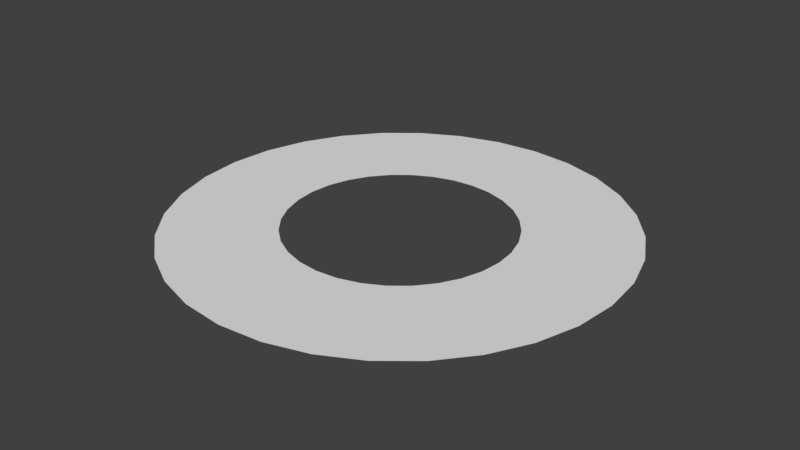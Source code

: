 # Source: MoveArrowGizmo.blend  (saved by Blender 2.79.0; exported with 4.5.12 LTS)
import bpy
from mathutils import Matrix  # noqa: F401  (used for matrix-valued properties, if any)

bpy.ops.wm.read_factory_settings(use_empty=True)
scene = bpy.context.scene
scene.name = 'Scene'

# ---- collections
col_collection_1 = bpy.data.collections.new('Collection 1'); scene.collection.children.link(col_collection_1)

# ---- world
world_world = bpy.data.worlds.new('World'); scene.world = world_world
world_world.color = (0.05088, 0.05088, 0.05088)
world_world.use_sun_shadow = False
world_world.sun_shadow_jitter_overblur = 0.0
world_world.cycles.sampling_method = 'MANUAL'

# ---- meshes
me_cylinder = bpy.data.meshes.new('Cylinder')
me_cylinder.from_pydata([(0.0, 1.0, 0.0), (5.937e-08, 0.5, 0.0), (0.1951, 0.9808, 0.0), (0.09755, 0.4904, 0.0), (0.3827, 0.9239, 0.0), (0.1913, 0.4619, 0.0), (0.5556, 0.8315, 0.0), (0.2778, 0.4157, 0.0), (0.7071, 0.7071, 0.0), (0.3536, 0.3536, 0.0), (0.8315, 0.5556, 0.0), (0.4157, 0.2778, 0.0), (0.9239, 0.3827, 0.0), (0.4619, 0.1913, 0.0), (0.9808, 0.1951, 0.0), (0.4904, 0.09755, 0.0), (1.0, 7.55e-08, 0.0), (0.5, 1.802e-07, 0.0), (0.9808, -0.1951, 0.0), (0.4904, -0.09754, 0.0), (0.9239, -0.3827, 0.0), (0.4619, -0.1913, 0.0), (0.8315, -0.5556, 0.0), (0.4157, -0.2778, 0.0), (0.7071, -0.7071, 0.0), (0.3536, -0.3536, 0.0), (0.5556, -0.8315, 0.0), (0.2778, -0.4157, 0.0), (0.3827, -0.9239, 0.0), (0.1913, -0.4619, 0.0), (0.1951, -0.9808, 0.0), (0.09755, -0.4904, 0.0), (-3.258e-07, -1.0, 0.0), (-1.035e-07, -0.5, 0.0), (-0.1951, -0.9808, 0.0), (-0.09755, -0.4904, 0.0), (-0.3827, -0.9239, 0.0), (-0.1913, -0.4619, 0.0), (-0.5556, -0.8315, 0.0), (-0.2778, -0.4157, 0.0), (-0.7071, -0.7071, 0.0), (-0.3536, -0.3536, 0.0), (-0.8315, -0.5556, 0.0), (-0.4157, -0.2778, 0.0), (-0.9239, -0.3827, 0.0), (-0.4619, -0.1913, 0.0), (-0.9808, -0.1951, 0.0), (-0.4904, -0.09754, 0.0), (-1.0, 9.656e-07, 0.0), (-0.5, 6.253e-07, 0.0), (-0.9808, 0.1951, 0.0), (-0.4904, 0.09755, 0.0), (-0.9239, 0.3827, 0.0), (-0.4619, 0.1913, 0.0), (-0.8315, 0.5556, 0.0), (-0.4157, 0.2778, 0.0), (-0.7071, 0.7071, 0.0), (-0.3536, 0.3536, 0.0), (-0.5556, 0.8315, 0.0), (-0.2778, 0.4157, 0.0), (-0.3827, 0.9239, 0.0), (-0.1913, 0.4619, 0.0), (-0.1951, 0.9808, 0.0), (-0.09754, 0.4904, 0.0)], [], [(0, 1, 3, 2), (2, 3, 5, 4), (4, 5, 7, 6), (6, 7, 9, 8), (8, 9, 11, 10), (10, 11, 13, 12), (12, 13, 15, 14), (14, 15, 17, 16), (16, 17, 19, 18), (18, 19, 21, 20), (20, 21, 23, 22), (22, 23, 25, 24), (24, 25, 27, 26), (26, 27, 29, 28), (28, 29, 31, 30), (30, 31, 33, 32), (32, 33, 35, 34), (34, 35, 37, 36), (36, 37, 39, 38), (38, 39, 41, 40), (40, 41, 43, 42), (42, 43, 45, 44), (44, 45, 47, 46), (46, 47, 49, 48), (48, 49, 51, 50), (50, 51, 53, 52), (52, 53, 55, 54), (54, 55, 57, 56), (56, 57, 59, 58), (58, 59, 61, 60), (60, 61, 63, 62), (62, 63, 1, 0)])
_uv = me_cylinder.uv_layers.new(name='UVMap')
_uv.uv.foreach_set('vector', [0.2502, 1.0, 0.2502, 1.788e-07, 0.2814, 1.788e-07, 0.2814, 1.0, 0.2814, 1.0, 0.2814, 1.788e-07, 0.3126, 1.788e-07, 0.3126, 1.0, 0.3126, 1.0, 0.3126, 1.788e-07, 0.3439, 1.788e-07, 0.3439, 1.0, 0.3439, 1.0, 0.3439, 1.788e-07, 0.3751, 1.788e-07, 0.3751, 1.0, 0.3751, 1.0, 0.3751, 1.788e-07, 0.4063, 1.788e-07, 0.4063, 1.0, 0.4063, 1.0, 0.4063, 1.788e-07, 0.4375, 1.788e-07, 0.4375, 1.0, 0.4375, 1.0, 0.4375, 1.788e-07, 0.4688, 1.788e-07, 0.4688, 1.0, 0.4688, 1.0, 0.4688, 1.788e-07, 0.5, 1.788e-07, 0.5, 1.0, 0.5, 1.0, 0.5, 1.788e-07, 0.5312, 1.788e-07, 0.5312, 1.0, 0.5312, 1.0, 0.5312, 1.788e-07, 0.5625, 1.788e-07, 0.5625, 1.0, 0.5625, 1.0, 0.5625, 1.788e-07, 0.5937, 1.788e-07, 0.5937, 1.0, 0.5937, 1.0, 0.5937, 1.788e-07, 0.6249, 1.788e-07, 0.6249, 1.0, 0.6249, 1.0, 0.6249, 1.788e-07, 0.6561, 1.788e-07, 0.6561, 1.0, 0.6561, 1.0, 0.6561, 1.788e-07, 0.6874, 1.788e-07, 0.6874, 1.0, 0.6874, 1.0, 0.6874, 1.788e-07, 0.7186, 1.788e-07, 0.7186, 1.0, 0.7186, 1.0, 0.7186, 1.788e-07, 0.7498, 1.788e-07, 0.7498, 1.0, 0.7498, 1.0, 0.7498, 1.788e-07, 0.7811, 1.788e-07, 0.7811, 1.0, 0.7811, 1.0, 0.7811, 1.788e-07, 0.8123, 1.788e-07, 0.8123, 1.0, 0.8123, 1.0, 0.8123, 1.788e-07, 0.8435, 1.788e-07, 0.8435, 1.0, 0.8435, 1.0, 0.8435, 1.788e-07, 0.8747, 1.788e-07, 0.8747, 1.0, 0.8747, 1.0, 0.8747, 1.788e-07, 0.906, 1.788e-07, 0.906, 1.0, 0.906, 1.0, 0.906, 1.788e-07, 0.9372, 1.788e-07, 0.9372, 1.0, 0.9372, 1.0, 0.9372, 1.788e-07, 0.9684, 1.788e-07, 0.9684, 1.0, 0.9684, 1.0, 0.9684, 1.788e-07, 0.9997, 1.788e-07, 0.9997, 1.0, 0.0003356, 1.0, 0.0003356, 1.788e-07, 0.03156, 1.788e-07, 0.03156, 1.0, 0.03156, 1.0, 0.03156, 1.788e-07, 0.06279, 1.788e-07, 0.06279, 1.0, 0.06279, 1.0, 0.06279, 1.788e-07, 0.09402, 1.788e-07, 0.09402, 1.0, 0.09402, 1.0, 0.09402, 1.788e-07, 0.1253, 1.788e-07, 0.1253, 1.0, 0.1253, 1.0, 0.1253, 1.788e-07, 0.1565, 1.788e-07, 0.1565, 1.0, 0.1565, 1.0, 0.1565, 1.788e-07, 0.1877, 1.788e-07, 0.1877, 1.0, 0.1877, 1.0, 0.1877, 1.788e-07, 0.2189, 1.788e-07, 0.2189, 1.0, 0.2189, 1.0, 0.2189, 1.788e-07, 0.2502, 1.788e-07, 0.2502, 1.0])
me_cylinder.use_remesh_preserve_volume = False
me_cylinder.use_remesh_preserve_attributes = False
me_cylinder.use_mirror_vertex_groups = False
me_cylinder.update()

# ---- objects
ob_cylinder = bpy.data.objects.new('Cylinder', me_cylinder)

# ---- transforms, parenting, visibility, modifiers, constraints
ob_cylinder.location = (0.0, 0.0, 0.0)
ob_cylinder.lineart.crease_threshold = 0.0

# ---- collection membership
col_collection_1.objects.link(ob_cylinder)

# ---- scene / render settings (as saved in the file)
scene.frame_start = 1; scene.frame_end = 250; scene.frame_set(1)
scene.render.engine = 'BLENDER_EEVEE_NEXT'
scene.render.resolution_percentage = 50
scene.render.dither_intensity = 0.0
scene.cycles.use_denoising = False
scene.cycles.samples = 128
scene.cycles.sampling_pattern = 'TABULATED_SOBOL'
scene.cycles.use_adaptive_sampling = False
scene.cycles.use_light_tree = False
scene.cycles.blur_glossy = 0.0
scene.cycles.sample_clamp_indirect = 0.0
scene.view_settings.view_transform = 'Standard'
bpy.context.view_layer.update()

# ---- added for rendering (the .blend has no active camera and no usable light): camera, sun
cam_auto = bpy.data.cameras.new('AutoCamera')
cam_auto.lens = 50.0
cam_auto.sensor_width = 36.0
cam_auto.clip_end = 1000.0
ob_auto_camera = bpy.data.objects.new('AutoCamera', cam_auto)
scene.collection.objects.link(ob_auto_camera)
ob_auto_camera.location = (2.61693, -3.14032, 2.09354)
ob_auto_camera.rotation_euler = (1.09748, -7.21219e-08, 0.694738)
scene.camera = ob_auto_camera
light_auto_sun = bpy.data.lights.new('AutoSun', 'SUN')
light_auto_sun.energy = 3.0
light_auto_sun.angle = 0.0523599
ob_auto_sun = bpy.data.objects.new('AutoSun', light_auto_sun)
scene.collection.objects.link(ob_auto_sun)
ob_auto_sun.rotation_euler = (0.872665, 0.174533, 0.523599)
bpy.context.view_layer.update()
